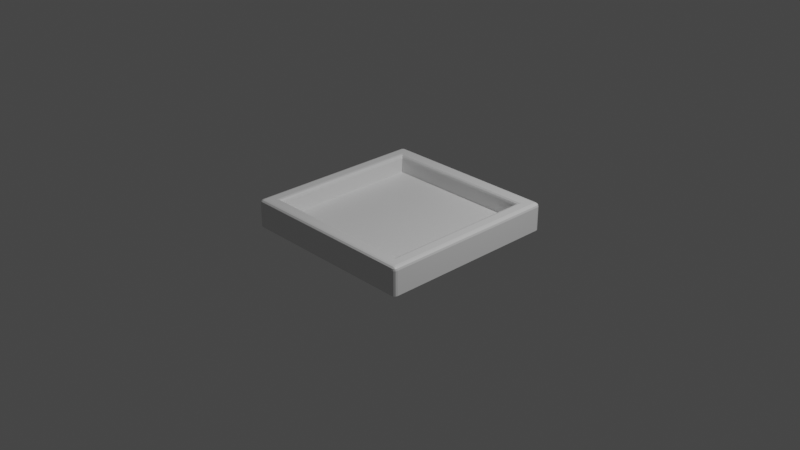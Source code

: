 # Source: SquarePlate.blend  (saved by Blender 2.80.75; exported with 4.5.12 LTS)
import bpy
from mathutils import Matrix  # noqa: F401  (used for matrix-valued properties, if any)

bpy.ops.wm.read_factory_settings(use_empty=True)
scene = bpy.context.scene
scene.name = 'Scene'

# ---- collections
col_collection = bpy.data.collections.new('Collection'); scene.collection.children.link(col_collection)

# ---- materials (node trees are filled in below, after node groups)
mat_material = bpy.data.materials.new('Material')
mat_material.alpha_threshold = 0.0
mat_material.use_transparent_shadow = False
mat_material.line_color = (0.0, 0.0, 0.0, 1.0)

# ---- material node trees
mat_material.use_nodes = True; mat_material.node_tree.nodes.clear()
_N = mat_material.node_tree.nodes; _L = mat_material.node_tree.links
n0 = _N.new('ShaderNodeOutputMaterial'); n0.name = 'Material Output'; n0.location = (300, 300)
n1 = _N.new('ShaderNodeBsdfPrincipled'); n1.name = 'Principled BSDF'; n1.location = (10, 300)
n1.distribution = 'GGX'
n1.subsurface_method = 'BURLEY'
n1.inputs[2].default_value = 0.4
n1.inputs[3].default_value = 1.45
n1.inputs[27].default_value = (0.0, 0.0, 0.0, 1.0)
n1.inputs[28].default_value = 1.0
_L.new(n1.outputs[0], n0.inputs[0])
n0.is_active_output = True

# ---- world
world_world = bpy.data.worlds.new('World'); scene.world = world_world
world_world.use_nodes = True; world_world.node_tree.nodes.clear()
_N = world_world.node_tree.nodes; _L = world_world.node_tree.links
n0 = _N.new('ShaderNodeOutputWorld'); n0.name = 'World Output'; n0.location = (300, 300)
n1 = _N.new('ShaderNodeBackground'); n1.name = 'Background'; n1.location = (10, 300)
n1.inputs[0].default_value = (0.05088, 0.05088, 0.05088, 1.0)
_L.new(n1.outputs[0], n0.inputs[0])
n0.is_active_output = True
world_world.color = (0.05088, 0.05088, 0.05088)
world_world.use_sun_shadow = False
world_world.sun_shadow_jitter_overblur = 0.0

# ---- cameras
cam_camera = bpy.data.cameras.new('Camera')
cam_camera.clip_end = 100.0
cam_camera.ortho_scale = 7.314

# ---- lights
light_light = bpy.data.lights.new('Light', 'POINT')
light_light.transmission_factor = 0.0
light_light.energy = 1000.0
light_light.shadow_soft_size = 0.1
light_light.shadow_maximum_resolution = 0.006
light_light.use_absolute_resolution = True

# ---- meshes
me_cube = bpy.data.meshes.new('Cube')
me_cube.from_pydata([(-1.0, 0.8333, -0.1), (-1.0, -0.8333, -0.1), (1.0, 0.8333, 0.1), (1.0, -0.8333, 0.1), (-1.0, -0.8333, 0.1), (-1.0, 0.8333, 0.1), (1.0, -0.8333, -0.1), (1.0, 0.8333, -0.1), (0.8333, 1.0, -0.1), (-0.8333, 1.0, -0.1), (0.8333, -1.0, 0.1), (-0.8333, -1.0, 0.1), (-0.8333, -1.0, -0.1), (0.8333, -1.0, -0.1), (-0.8333, 1.0, 0.1), (0.8333, 1.0, 0.1), (0.8333, 0.8333, -0.1), (-0.8333, 0.8333, -0.1), (0.8333, -0.8333, -0.1), (-0.8333, -0.8333, -0.1), (-0.8333, 0.8333, 2.235e-08), (0.8333, 0.8333, 2.235e-08), (-0.8333, -0.8333, 2.235e-08), (0.8333, -0.8333, 2.235e-08), (0.9603, 1.0, 0.1), (1.0, 0.9603, 0.1), (0.9802, 0.9947, 0.1), (0.9947, 0.9802, 0.1), (0.9603, 1.0, -0.1), (1.0, 0.9603, -0.1), (0.9802, 0.9947, -0.1), (0.9947, 0.9802, -0.1), (1.0, -0.9603, 0.1), (0.9603, -1.0, 0.1), (0.9947, -0.9802, 0.1), (0.9802, -0.9947, 0.1), (1.0, -0.9603, -0.1), (0.9603, -1.0, -0.1), (0.9947, -0.9802, -0.1), (0.9802, -0.9947, -0.1), (-1.0, 0.9603, 0.1), (-0.9603, 1.0, 0.1), (-0.9947, 0.9802, 0.1), (-0.9802, 0.9947, 0.1), (-1.0, 0.9603, -0.1), (-0.9603, 1.0, -0.1), (-0.9947, 0.9802, -0.1), (-0.9802, 0.9947, -0.1), (-0.9603, -1.0, 0.1), (-1.0, -0.9603, 0.1), (-0.9802, -0.9947, 0.1), (-0.9947, -0.9802, 0.1), (-0.9603, -1.0, -0.1), (-1.0, -0.9603, -0.1), (-0.9802, -0.9947, -0.1), (-0.9947, -0.9802, -0.1), (-0.8333, -1.0, 0.1603), (-0.8333, -0.9603, 0.2), (-0.8333, -0.9947, 0.1802), (-0.8333, -0.9802, 0.1947), (-0.9603, -1.0, 0.1603), (-0.9603, -0.9603, 0.2), (-1.0, -0.9603, 0.1603), (-0.9603, -0.9947, 0.1801), (-0.9801, -0.9947, 0.1603), (-0.9793, -0.9896, 0.1793), (-0.9801, -0.9603, 0.1947), (-0.9603, -0.9801, 0.1947), (-0.9793, -0.9793, 0.1896), (-0.9947, -0.9801, 0.1603), (-0.9947, -0.9603, 0.1801), (-0.9896, -0.9793, 0.1793), (1.0, -0.8333, 0.1603), (0.9603, -0.8333, 0.2), (0.9947, -0.8333, 0.1802), (0.9802, -0.8333, 0.1947), (1.0, -0.9603, 0.1603), (0.9603, -0.9603, 0.2), (0.9603, -1.0, 0.1603), (0.9947, -0.9603, 0.1801), (0.9947, -0.9801, 0.1603), (0.9896, -0.9793, 0.1793), (0.9603, -0.9801, 0.1947), (0.9801, -0.9603, 0.1947), (0.9793, -0.9793, 0.1896), (0.9801, -0.9947, 0.1603), (0.9603, -0.9947, 0.1801), (0.9793, -0.9896, 0.1793), (-1.0, 0.8333, 0.1603), (-0.9603, 0.8333, 0.2), (-0.9947, 0.8333, 0.1802), (-0.9802, 0.8333, 0.1947), (-0.9603, 1.0, 0.1603), (-1.0, 0.9603, 0.1603), (-0.9603, 0.9603, 0.2), (-0.9801, 0.9947, 0.1603), (-0.9603, 0.9947, 0.1801), (-0.9793, 0.9896, 0.1793), (-0.9947, 0.9603, 0.1801), (-0.9947, 0.9801, 0.1603), (-0.9896, 0.9793, 0.1793), (-0.9603, 0.9801, 0.1947), (-0.9801, 0.9603, 0.1947), (-0.9793, 0.9793, 0.1896), (0.8333, 1.0, 0.1603), (0.8333, 0.9603, 0.2), (0.8333, 0.9947, 0.1802), (0.8333, 0.9802, 0.1947), (0.9603, 1.0, 0.1603), (0.9603, 0.9603, 0.2), (1.0, 0.9603, 0.1603), (0.9603, 0.9947, 0.1801), (0.9801, 0.9947, 0.1603), (0.9793, 0.9896, 0.1793), (0.9801, 0.9603, 0.1947), (0.9603, 0.9801, 0.1947), (0.9793, 0.9793, 0.1896), (0.9947, 0.9801, 0.1603), (0.9947, 0.9603, 0.1801), (0.9896, 0.9793, 0.1793), (0.9603, 0.8333, 0.2), (1.0, 0.8333, 0.1603), (0.9802, 0.8333, 0.1947), (0.9947, 0.8333, 0.1802), (-0.9603, -0.8333, 0.2), (-1.0, -0.8333, 0.1603), (-0.9802, -0.8333, 0.1947), (-0.9947, -0.8333, 0.1802), (0.8333, 0.8333, 0.1603), (0.873, 0.873, 0.2), (0.8386, 0.8386, 0.1802), (0.8532, 0.8532, 0.1947), (0.873, -0.873, 0.2), (0.8333, -0.8333, 0.1603), (0.8532, -0.8532, 0.1947), (0.8386, -0.8386, 0.1802), (0.8333, -0.9603, 0.2), (0.8333, -1.0, 0.1603), (0.8333, -0.9802, 0.1947), (0.8333, -0.9947, 0.1802), (-0.8333, 0.9603, 0.2), (-0.8333, 1.0, 0.1603), (-0.8333, 0.9802, 0.1947), (-0.8333, 0.9947, 0.1802), (-0.873, 0.873, 0.2), (-0.8333, 0.8333, 0.1603), (-0.8532, 0.8532, 0.1947), (-0.8386, 0.8386, 0.1802), (-0.8333, -0.8333, 0.1603), (-0.873, -0.873, 0.2), (-0.8386, -0.8386, 0.1802), (-0.8532, -0.8532, 0.1947)], [], [(18, 6, 36, 38, 39, 37, 13), (48, 11, 56, 60), (40, 5, 88, 93), (45, 41, 14, 9), (32, 3, 72, 76), (24, 15, 104, 108), (2, 25, 110, 121), (7, 2, 3, 6), (37, 33, 10, 13), (16, 7, 6, 18), (4, 49, 62, 125), (1, 4, 5, 0), (23, 22, 148, 133), (8, 15, 24, 28), (1, 19, 12, 52, 54, 55, 53), (21, 20, 22, 23), (22, 20, 145, 148), (105, 140, 144, 129), (0, 17, 19, 1), (17, 16, 18, 19), (53, 49, 4, 1), (9, 8, 16, 17), (14, 41, 92, 141), (9, 14, 15, 8), (11, 10, 137, 56), (19, 18, 13, 12), (10, 33, 78, 137), (13, 10, 11, 12), (0, 5, 40, 44), (21, 23, 133, 128), (73, 132, 136, 77), (5, 4, 125, 88), (15, 14, 141, 104), (140, 94, 89, 144), (20, 21, 128, 145), (109, 105, 129, 120), (3, 2, 121, 72), (149, 124, 61, 57), (120, 129, 132, 73), (6, 3, 32, 36), (12, 11, 48, 52), (132, 149, 57, 136), (44, 46, 47, 45, 9, 17, 0), (144, 89, 124, 149), (8, 28, 30, 31, 29, 7, 16), (60, 63, 65, 64), (63, 67, 68, 65), (61, 66, 68, 67), (66, 70, 71, 68), (62, 69, 71, 70), (69, 64, 65, 71), (65, 68, 71), (76, 79, 81, 80), (79, 83, 84, 81), (77, 82, 84, 83), (82, 86, 87, 84), (78, 85, 87, 86), (85, 80, 81, 87), (81, 84, 87), (92, 95, 97, 96), (95, 99, 100, 97), (93, 98, 100, 99), (98, 102, 103, 100), (94, 101, 103, 102), (101, 96, 97, 103), (97, 100, 103), (108, 111, 113, 112), (111, 115, 116, 113), (109, 114, 116, 115), (114, 118, 119, 116), (110, 117, 119, 118), (117, 112, 113, 119), (113, 116, 119), (25, 29, 31, 27), (27, 31, 30, 26), (26, 30, 28, 24), (52, 48, 50, 54), (54, 50, 51, 55), (55, 51, 49, 53), (33, 37, 39, 35), (35, 39, 38, 34), (34, 38, 36, 32), (41, 45, 47, 43), (43, 47, 46, 42), (42, 46, 44, 40), (40, 93, 99, 42), (42, 99, 95, 43), (43, 95, 92, 41), (57, 61, 67, 59), (59, 67, 63, 58), (58, 63, 60, 56), (73, 77, 83, 75), (75, 83, 79, 74), (74, 79, 76, 72), (89, 94, 102, 91), (91, 102, 98, 90), (90, 98, 93, 88), (105, 109, 115, 107), (107, 115, 111, 106), (106, 111, 108, 104), (109, 120, 122, 114), (114, 122, 123, 118), (118, 123, 121, 110), (120, 73, 75, 122), (122, 75, 74, 123), (123, 74, 72, 121), (61, 124, 126, 66), (66, 126, 127, 70), (70, 127, 125, 62), (124, 89, 91, 126), (126, 91, 90, 127), (127, 90, 88, 125), (77, 136, 138, 82), (82, 138, 139, 86), (86, 139, 137, 78), (136, 57, 59, 138), (138, 59, 58, 139), (139, 58, 56, 137), (94, 140, 142, 101), (101, 142, 143, 96), (96, 143, 141, 92), (140, 105, 107, 142), (142, 107, 106, 143), (143, 106, 104, 141), (145, 128, 130, 147), (147, 130, 131, 146), (146, 131, 129, 144), (149, 132, 134, 151), (151, 134, 135, 150), (150, 135, 133, 148), (128, 133, 135, 130), (130, 135, 134, 131), (131, 134, 132, 129), (144, 149, 151, 146), (146, 151, 150, 147), (147, 150, 148, 145), (62, 49, 51, 69), (69, 51, 50, 64), (64, 50, 48, 60), (24, 108, 112, 26), (26, 112, 117, 27), (27, 117, 110, 25), (78, 33, 35, 85), (85, 35, 34, 80), (80, 34, 32, 76), (29, 25, 2, 7)])
_uv = me_cube.uv_layers.new(name='UVMap')
_uv.uv.foreach_set('vector', [0.5417, 0.9167, 0.625, 0.9167, 0.625, 0.9802, 0.6223, 0.9901, 0.6151, 0.9973, 0.6052, 1.0, 0.5417, 1.0, 0.625, 0.4802, 0.625, 0.4167, 0.625, 0.4167, 0.625, 0.4802, 0.625, 0.7302, 0.625, 0.6667, 0.625, 0.6667, 0.625, 0.7302, 0.625, 0.5198, 0.875, 0.5198, 0.875, 0.5833, 0.625, 0.5833, 0.375, 0.7302, 0.375, 0.6667, 0.375, 0.6667, 0.375, 0.7302, 0.875, 0.7302, 0.875, 0.6667, 0.875, 0.6667, 0.875, 0.7302, 0.375, 0.5833, 0.375, 0.5198, 0.375, 0.5198, 0.375, 0.5833, 0.125, 0.5833, 0.375, 0.5833, 0.375, 0.6667, 0.125, 0.6667, 0.375, 0.2698, 0.625, 0.2698, 0.625, 0.3333, 0.375, 0.3333, 0.5417, 0.8333, 0.625, 0.8333, 0.625, 0.9167, 0.5417, 0.9167, 0.625, 0.5833, 0.625, 0.5198, 0.625, 0.5198, 0.625, 0.5833, 0.375, 0.5833, 0.625, 0.5833, 0.625, 0.6667, 0.375, 0.6667, 0.4583, 0.1667, 0.5417, 0.1667, 0.5417, 0.1667, 0.4583, 0.1667, 0.625, 0.6667, 0.875, 0.6667, 0.875, 0.7302, 0.625, 0.7302, 0.375, 0.9167, 0.4583, 0.9167, 0.4583, 1.0, 0.3948, 1.0, 0.3783, 0.6592, 0.3759, 0.67, 0.375, 0.9802, 0.4583, 0.08333, 0.5417, 0.08333, 0.5417, 0.1667, 0.4583, 0.1667, 0.5417, 0.1667, 0.5417, 0.08333, 0.5417, 0.08333, 0.5417, 0.1667, 0.4583, 0.01984, 0.5417, 0.01984, 0.5437, 0.0635, 0.4563, 0.0635, 0.375, 0.8333, 0.4583, 0.8333, 0.4583, 0.9167, 0.375, 0.9167, 0.4583, 0.8333, 0.5417, 0.8333, 0.5417, 0.9167, 0.4583, 0.9167, 0.375, 0.5198, 0.625, 0.5198, 0.625, 0.5833, 0.375, 0.5833, 0.4583, 0.75, 0.5417, 0.75, 0.5417, 0.8333, 0.4583, 0.8333, 0.875, 0.5833, 0.875, 0.5198, 0.875, 0.5198, 0.875, 0.5833, 0.625, 0.5833, 0.875, 0.5833, 0.875, 0.6667, 0.625, 0.6667, 0.625, 0.4167, 0.625, 0.3333, 0.625, 0.3333, 0.625, 0.4167, 0.4583, 0.9167, 0.5417, 0.9167, 0.5417, 1.0, 0.4583, 1.0, 0.625, 0.3333, 0.625, 0.2698, 0.625, 0.2698, 0.625, 0.3333, 0.375, 0.3333, 0.625, 0.3333, 0.625, 0.4167, 0.375, 0.4167, 0.375, 0.6667, 0.625, 0.6667, 0.625, 0.7302, 0.375, 0.7302, 0.4583, 0.08333, 0.4583, 0.1667, 0.4583, 0.1667, 0.4583, 0.08333, 0.3948, 0.1667, 0.4385, 0.1865, 0.4583, 0.2302, 0.3948, 0.2302, 0.625, 0.6667, 0.625, 0.5833, 0.625, 0.5833, 0.625, 0.6667, 0.875, 0.6667, 0.875, 0.5833, 0.875, 0.5833, 0.875, 0.6667, 0.5417, 0.01984, 0.6052, 0.01984, 0.6052, 0.08333, 0.5615, 0.0635, 0.5417, 0.08333, 0.4583, 0.08333, 0.4583, 0.08333, 0.5417, 0.08333, 0.3948, 0.01984, 0.4583, 0.01984, 0.4385, 0.0635, 0.3948, 0.08333, 0.375, 0.6667, 0.375, 0.5833, 0.375, 0.5833, 0.375, 0.6667, 0.5615, 0.1865, 0.6052, 0.1667, 0.6052, 0.2302, 0.5417, 0.2302, 0.3948, 0.08333, 0.4385, 0.08135, 0.4385, 0.1687, 0.3948, 0.1667, 0.125, 0.6667, 0.375, 0.6667, 0.375, 0.7302, 0.125, 0.7302, 0.375, 0.4167, 0.625, 0.4167, 0.625, 0.4802, 0.375, 0.4802, 0.4563, 0.1865, 0.5437, 0.1865, 0.5417, 0.2302, 0.4583, 0.2302, 0.375, 0.7698, 0.3777, 0.7599, 0.3849, 0.7527, 0.3948, 0.75, 0.4583, 0.75, 0.4583, 0.8333, 0.375, 0.8333, 0.5615, 0.08135, 0.6052, 0.08333, 0.6052, 0.1667, 0.5615, 0.1687, 0.5417, 0.75, 0.6052, 0.75, 0.6151, 0.7527, 0.6223, 0.7599, 0.625, 0.7698, 0.625, 0.8333, 0.5417, 0.8333, 0.625, 0.4802, 0.625, 0.4802, 0.625, 0.4896, 0.625, 0.4901, 0.625, 0.4802, 0.625, 0.4802, 0.625, 0.4896, 0.625, 0.4896, 0.6052, 0.2302, 0.6151, 0.2302, 0.6146, 0.2396, 0.6052, 0.2401, 0.6151, 0.2302, 0.625, 0.2302, 0.625, 0.2396, 0.6146, 0.2396, 0.625, 0.5198, 0.625, 0.5099, 0.625, 0.5104, 0.625, 0.5198, 0.625, 0.5099, 0.625, 0.4901, 0.625, 0.4896, 0.625, 0.5104, 0.625, 0.4896, 0.625, 0.4896, 0.625, 0.5, 0.375, 0.7302, 0.375, 0.7302, 0.375, 0.7396, 0.375, 0.7401, 0.375, 0.7302, 0.375, 0.7302, 0.375, 0.7396, 0.375, 0.7396, 0.3948, 0.2302, 0.3948, 0.2401, 0.3854, 0.2396, 0.3849, 0.2302, 0.3948, 0.2401, 0.3948, 0.25, 0.3854, 0.25, 0.3854, 0.2396, 0.625, 0.2698, 0.625, 0.2599, 0.625, 0.2604, 0.625, 0.2698, 0.625, 0.2599, 0.625, 0.25, 0.625, 0.25, 0.625, 0.2604, 0.375, 0.7396, 0.375, 0.7396, 0.375, 0.75, 0.875, 0.5198, 0.875, 0.5099, 0.875, 0.5104, 0.875, 0.5198, 0.875, 0.5099, 0.875, 0.5, 0.875, 0.5, 0.875, 0.5104, 0.625, 0.7302, 0.625, 0.7302, 0.625, 0.7396, 0.625, 0.7401, 0.625, 0.7302, 0.625, 0.7302, 0.625, 0.7396, 0.625, 0.7396, 0.6052, 0.01984, 0.6052, 0.009931, 0.6146, 0.01035, 0.6151, 0.01984, 0.6052, 0.009931, 0.6052, 0.0, 0.6146, 0.0, 0.6146, 0.01035, 0.875, 0.5104, 0.875, 0.5, 0.875, 0.5104, 0.875, 0.7302, 0.875, 0.7302, 0.875, 0.7396, 0.875, 0.7401, 0.875, 0.7302, 0.875, 0.7302, 0.875, 0.7396, 0.875, 0.7396, 0.3948, 0.01984, 0.3849, 0.01984, 0.3854, 0.01035, 0.3948, 0.009931, 0.3849, 0.01984, 0.375, 0.01984, 0.375, 0.01035, 0.3854, 0.01035, 0.375, 0.5198, 0.375, 0.5099, 0.375, 0.5104, 0.375, 0.5198, 0.375, 0.5099, 0.375, 0.5, 0.375, 0.5, 0.375, 0.5104, 0.875, 0.7396, 0.875, 0.7396, 0.875, 0.75, 0.375, 0.5198, 0.125, 0.5198, 0.125, 0.5099, 0.375, 0.5099, 0.375, 0.5099, 0.125, 0.5099, 0.125, 0.5, 0.375, 0.5, 0.875, 0.7401, 0.625, 0.7401, 0.625, 0.7302, 0.875, 0.7302, 0.375, 0.4802, 0.625, 0.4802, 0.625, 0.4901, 0.3783, 0.6592, 0.3783, 0.6592, 0.625, 0.4901, 0.625, 0.5099, 0.3759, 0.67, 0.3759, 0.67, 0.625, 0.5099, 0.625, 0.5198, 0.375, 0.5198, 0.625, 0.2698, 0.375, 0.2698, 0.375, 0.2599, 0.625, 0.2599, 0.625, 0.2599, 0.375, 0.2599, 0.375, 0.25, 0.625, 0.25, 0.375, 0.7401, 0.125, 0.7401, 0.125, 0.7302, 0.375, 0.7302, 0.875, 0.5198, 0.625, 0.5198, 0.625, 0.5099, 0.875, 0.5099, 0.875, 0.5099, 0.625, 0.5099, 0.625, 0.5, 0.875, 0.5, 0.625, 0.7401, 0.375, 0.7401, 0.375, 0.7302, 0.625, 0.7302, 0.625, 0.7302, 0.625, 0.7302, 0.625, 0.7401, 0.625, 0.7401, 0.625, 0.7401, 0.625, 0.7401, 0.625, 0.75, 0.625, 0.75, 0.875, 0.5099, 0.875, 0.5099, 0.875, 0.5198, 0.875, 0.5198, 0.5417, 0.2302, 0.6052, 0.2302, 0.6052, 0.2401, 0.5417, 0.2401, 0.5417, 0.2401, 0.6052, 0.2401, 0.6052, 0.25, 0.5417, 0.25, 0.625, 0.4167, 0.625, 0.4802, 0.625, 0.4802, 0.625, 0.4167, 0.3948, 0.1667, 0.3948, 0.2302, 0.3849, 0.2302, 0.3849, 0.1667, 0.3849, 0.1667, 0.3849, 0.2302, 0.375, 0.2302, 0.375, 0.1667, 0.375, 0.6667, 0.375, 0.7302, 0.375, 0.7302, 0.375, 0.6667, 0.6052, 0.08333, 0.6052, 0.01984, 0.6151, 0.01984, 0.6151, 0.08333, 0.6151, 0.08333, 0.6151, 0.01984, 0.625, 0.01984, 0.625, 0.08333, 0.625, 0.6667, 0.625, 0.7302, 0.625, 0.7302, 0.625, 0.6667, 0.4583, 0.01984, 0.3948, 0.01984, 0.3948, 0.009931, 0.4583, 0.009918, 0.4583, 0.009918, 0.3948, 0.009931, 0.3948, 0.0, 0.4583, 0.0, 0.875, 0.6667, 0.875, 0.7302, 0.875, 0.7302, 0.875, 0.6667, 0.3948, 0.01984, 0.3948, 0.08333, 0.3849, 0.08333, 0.3849, 0.01984, 0.3849, 0.01984, 0.3849, 0.08333, 0.375, 0.08333, 0.375, 0.01984, 0.375, 0.5198, 0.375, 0.5833, 0.375, 0.5833, 0.375, 0.5198, 0.3948, 0.08333, 0.3948, 0.1667, 0.3849, 0.1667, 0.3849, 0.08333, 0.3849, 0.08333, 0.3849, 0.1667, 0.375, 0.1667, 0.375, 0.08333, 0.375, 0.5833, 0.375, 0.6667, 0.375, 0.6667, 0.375, 0.5833, 0.6052, 0.2302, 0.6052, 0.1667, 0.6151, 0.1667, 0.6151, 0.2302, 0.6151, 0.2302, 0.6151, 0.1667, 0.625, 0.1667, 0.625, 0.2302, 0.625, 0.5198, 0.625, 0.5833, 0.625, 0.5833, 0.625, 0.5198, 0.6052, 0.1667, 0.6052, 0.08333, 0.6151, 0.08333, 0.6151, 0.1667, 0.6151, 0.1667, 0.6151, 0.08333, 0.625, 0.08333, 0.625, 0.1667, 0.625, 0.5833, 0.625, 0.6667, 0.625, 0.6667, 0.625, 0.5833, 0.3948, 0.2302, 0.4583, 0.2302, 0.4583, 0.2401, 0.3948, 0.2401, 0.3948, 0.2401, 0.4583, 0.2401, 0.4583, 0.25, 0.3948, 0.25, 0.625, 0.2698, 0.625, 0.3333, 0.625, 0.3333, 0.625, 0.2698, 0.4583, 0.2302, 0.5417, 0.2302, 0.5417, 0.2401, 0.4583, 0.2401, 0.4583, 0.2401, 0.5417, 0.2401, 0.5417, 0.25, 0.4583, 0.25, 0.625, 0.3333, 0.625, 0.4167, 0.625, 0.4167, 0.625, 0.3333, 0.6052, 0.01984, 0.5417, 0.01984, 0.5417, 0.009918, 0.6052, 0.009931, 0.6052, 0.009931, 0.5417, 0.009918, 0.5417, 0.0, 0.6052, 0.0, 0.875, 0.5198, 0.875, 0.5833, 0.875, 0.5833, 0.875, 0.5198, 0.5417, 0.01984, 0.4583, 0.01984, 0.4583, 0.009918, 0.5417, 0.009918, 0.5417, 0.009918, 0.4583, 0.009918, 0.4583, 0.0, 0.5417, 0.0, 0.875, 0.5833, 0.875, 0.6667, 0.875, 0.6667, 0.875, 0.5833, 0.5417, 0.08333, 0.4583, 0.08333, 0.4582, 0.0832, 0.5418, 0.0832, 0.5418, 0.0832, 0.4582, 0.0832, 0.4529, 0.07788, 0.5471, 0.07788, 0.5471, 0.07788, 0.4529, 0.07788, 0.4563, 0.0635, 0.5437, 0.0635, 0.5437, 0.1865, 0.4563, 0.1865, 0.4529, 0.1721, 0.5471, 0.1721, 0.5471, 0.1721, 0.4529, 0.1721, 0.4582, 0.1668, 0.5418, 0.1668, 0.5418, 0.1668, 0.4582, 0.1668, 0.4583, 0.1667, 0.5417, 0.1667, 0.4583, 0.08333, 0.4583, 0.1667, 0.4582, 0.1668, 0.4582, 0.0832, 0.4582, 0.0832, 0.4582, 0.1668, 0.4529, 0.1721, 0.4529, 0.07788, 0.4529, 0.07788, 0.4529, 0.1721, 0.4385, 0.1687, 0.4385, 0.08135, 0.5615, 0.08135, 0.5615, 0.1687, 0.5471, 0.1721, 0.5471, 0.07788, 0.5471, 0.07788, 0.5471, 0.1721, 0.5418, 0.1668, 0.5418, 0.0832, 0.5418, 0.0832, 0.5418, 0.1668, 0.5417, 0.1667, 0.5417, 0.08333, 0.625, 0.5198, 0.625, 0.5198, 0.625, 0.5099, 0.625, 0.5099, 0.625, 0.5099, 0.625, 0.5099, 0.625, 0.4901, 0.625, 0.4901, 0.625, 0.4901, 0.625, 0.4901, 0.625, 0.4802, 0.625, 0.4802, 0.875, 0.7302, 0.875, 0.7302, 0.875, 0.7401, 0.875, 0.7401, 0.875, 0.7401, 0.875, 0.7401, 0.875, 0.75, 0.875, 0.75, 0.375, 0.5099, 0.375, 0.5099, 0.375, 0.5198, 0.375, 0.5198, 0.625, 0.2698, 0.625, 0.2698, 0.625, 0.2599, 0.625, 0.2599, 0.625, 0.2599, 0.625, 0.2599, 0.625, 0.25, 0.625, 0.25, 0.375, 0.7401, 0.375, 0.7401, 0.375, 0.7302, 0.375, 0.7302, 0.125, 0.5198, 0.375, 0.5198, 0.375, 0.5833, 0.125, 0.5833])
me_cube.materials.append(mat_material)
me_cube.use_remesh_preserve_volume = False
me_cube.use_remesh_preserve_attributes = False
me_cube.use_mirror_vertex_groups = False
me_cube.update()

# ---- objects
ob_cube = bpy.data.objects.new('Cube', me_cube)
ob_light = bpy.data.objects.new('Light', light_light)
ob_camera = bpy.data.objects.new('Camera', cam_camera)

# ---- transforms, parenting, visibility, modifiers, constraints
ob_cube.location = (0.0, 0.0, 0.0)
ob_cube.lock_rotations_4d = False
ob_cube.empty_display_type = 'ARROWS'
ob_cube.lineart.crease_threshold = 0.0
ob_light.location = (4.076, 1.005, 5.904)
ob_light.rotation_euler = (0.6503, 0.05522, 1.866)
ob_light.lock_rotations_4d = False
ob_light.empty_display_type = 'ARROWS'
ob_light.color = (0.0, 0.0, 0.0, 0.0)
ob_light.lineart.crease_threshold = 0.0
ob_camera.location = (7.359, -6.926, 4.958)
ob_camera.rotation_euler = (1.109, 0.0, 0.8149)
ob_camera.lock_rotations_4d = False
ob_camera.empty_display_type = 'ARROWS'
ob_camera.color = (0.0, 0.0, 0.0, 0.0)
ob_camera.display_type = 'WIRE'
ob_camera.lineart.crease_threshold = 0.0

# ---- collection membership
col_collection.objects.link(ob_cube)
col_collection.objects.link(ob_light)
col_collection.objects.link(ob_camera)

# ---- scene / render settings (as saved in the file)
scene.camera = ob_camera
scene.frame_start = 1; scene.frame_end = 250; scene.frame_set(1)
scene.render.engine = 'BLENDER_EEVEE_NEXT'
scene.cycles.use_denoising = False
scene.cycles.samples = 128
scene.cycles.sampling_pattern = 'TABULATED_SOBOL'
scene.cycles.use_adaptive_sampling = False
scene.cycles.use_light_tree = False
scene.view_settings.view_transform = 'Filmic'
bpy.context.view_layer.update()
